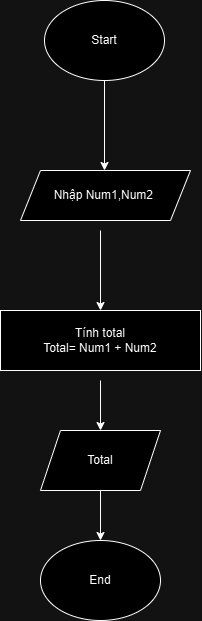

The diagram above was exported from draw.io. Its source (the exported page's mxGraphModel, read from the mxfile embedded in the PNG):
<mxGraphModel dx="1500" dy="813" grid="1" gridSize="10" guides="1" tooltips="1" connect="1" arrows="1" fold="1" page="1" pageScale="1" pageWidth="827" pageHeight="1169" math="0" shadow="0">
  <root>
    <mxCell id="WIyWlLk6GJQsqaUBKTNV-0" />
    <mxCell id="WIyWlLk6GJQsqaUBKTNV-1" parent="WIyWlLk6GJQsqaUBKTNV-0" />
    <mxCell id="r-rQYpOqdFNc6Ra4XEwe-49" value="Start" style="ellipse;whiteSpace=wrap;html=1;" vertex="1" parent="WIyWlLk6GJQsqaUBKTNV-1">
      <mxGeometry x="354" y="30" width="120" height="80" as="geometry" />
    </mxCell>
    <mxCell id="r-rQYpOqdFNc6Ra4XEwe-50" value="" style="endArrow=classic;html=1;rounded=0;exitX=0.5;exitY=1;exitDx=0;exitDy=0;" edge="1" parent="WIyWlLk6GJQsqaUBKTNV-1" source="r-rQYpOqdFNc6Ra4XEwe-49">
      <mxGeometry width="50" height="50" relative="1" as="geometry">
        <mxPoint x="380" y="400" as="sourcePoint" />
        <mxPoint x="414" y="200" as="targetPoint" />
      </mxGeometry>
    </mxCell>
    <mxCell id="r-rQYpOqdFNc6Ra4XEwe-51" value="Nhập Num1,Num2&amp;nbsp;" style="shape=parallelogram;perimeter=parallelogramPerimeter;whiteSpace=wrap;html=1;fixedSize=1;" vertex="1" parent="WIyWlLk6GJQsqaUBKTNV-1">
      <mxGeometry x="330" y="200" width="170" height="50" as="geometry" />
    </mxCell>
    <mxCell id="r-rQYpOqdFNc6Ra4XEwe-52" value="" style="endArrow=classic;html=1;rounded=0;" edge="1" parent="WIyWlLk6GJQsqaUBKTNV-1">
      <mxGeometry width="50" height="50" relative="1" as="geometry">
        <mxPoint x="410" y="260" as="sourcePoint" />
        <mxPoint x="410" y="340" as="targetPoint" />
      </mxGeometry>
    </mxCell>
    <mxCell id="r-rQYpOqdFNc6Ra4XEwe-53" value="Tính total&lt;div&gt;Total= Num1 + Num2&lt;/div&gt;" style="rounded=0;whiteSpace=wrap;html=1;" vertex="1" parent="WIyWlLk6GJQsqaUBKTNV-1">
      <mxGeometry x="310" y="340" width="200" height="60" as="geometry" />
    </mxCell>
    <mxCell id="r-rQYpOqdFNc6Ra4XEwe-54" value="" style="endArrow=classic;html=1;rounded=0;" edge="1" parent="WIyWlLk6GJQsqaUBKTNV-1" target="r-rQYpOqdFNc6Ra4XEwe-55">
      <mxGeometry width="50" height="50" relative="1" as="geometry">
        <mxPoint x="410" y="410" as="sourcePoint" />
        <mxPoint x="410" y="490" as="targetPoint" />
      </mxGeometry>
    </mxCell>
    <mxCell id="r-rQYpOqdFNc6Ra4XEwe-55" value="Total" style="shape=parallelogram;perimeter=parallelogramPerimeter;whiteSpace=wrap;html=1;fixedSize=1;" vertex="1" parent="WIyWlLk6GJQsqaUBKTNV-1">
      <mxGeometry x="350.0000000000002" y="460" width="120" height="60" as="geometry" />
    </mxCell>
    <mxCell id="r-rQYpOqdFNc6Ra4XEwe-56" value="" style="endArrow=classic;html=1;rounded=0;exitX=0.5;exitY=1;exitDx=0;exitDy=0;" edge="1" parent="WIyWlLk6GJQsqaUBKTNV-1" source="r-rQYpOqdFNc6Ra4XEwe-55" target="r-rQYpOqdFNc6Ra4XEwe-57">
      <mxGeometry width="50" height="50" relative="1" as="geometry">
        <mxPoint x="380" y="400" as="sourcePoint" />
        <mxPoint x="410" y="610" as="targetPoint" />
      </mxGeometry>
    </mxCell>
    <mxCell id="r-rQYpOqdFNc6Ra4XEwe-57" value="End" style="ellipse;whiteSpace=wrap;html=1;" vertex="1" parent="WIyWlLk6GJQsqaUBKTNV-1">
      <mxGeometry x="350.0000000000002" y="570" width="120" height="80" as="geometry" />
    </mxCell>
  </root>
</mxGraphModel>